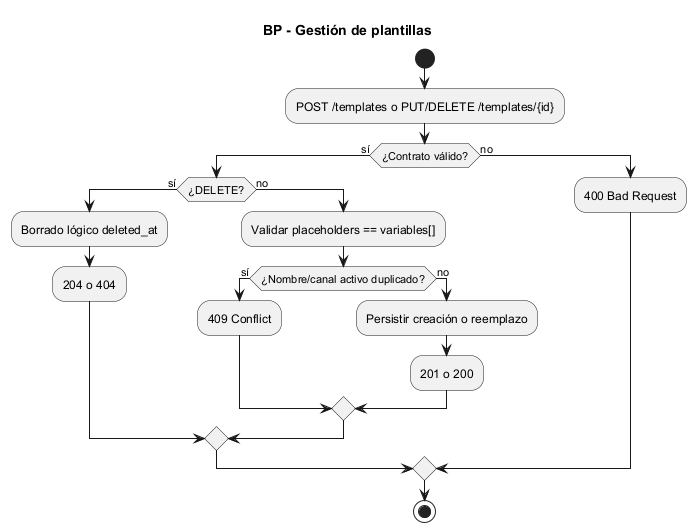

The diagram above was rendered by PlantUML. Its source (embedded in the PNG):
@startuml notificaciones-02-bp-gestion-plantillas
title BP - Gestión de plantillas
start
:POST /templates o PUT/DELETE /templates/{id};
if (¿Contrato válido?) then (sí)
  if (¿DELETE?) then (sí)
    :Borrado lógico deleted_at;
    :204 o 404;
  else (no)
    :Validar placeholders == variables[];
    if (¿Nombre/canal activo duplicado?) then (sí)
      :409 Conflict;
    else (no)
      :Persistir creación o reemplazo;
      :201 o 200;
    endif
  endif
else (no)
  :400 Bad Request;
endif
stop
@enduml